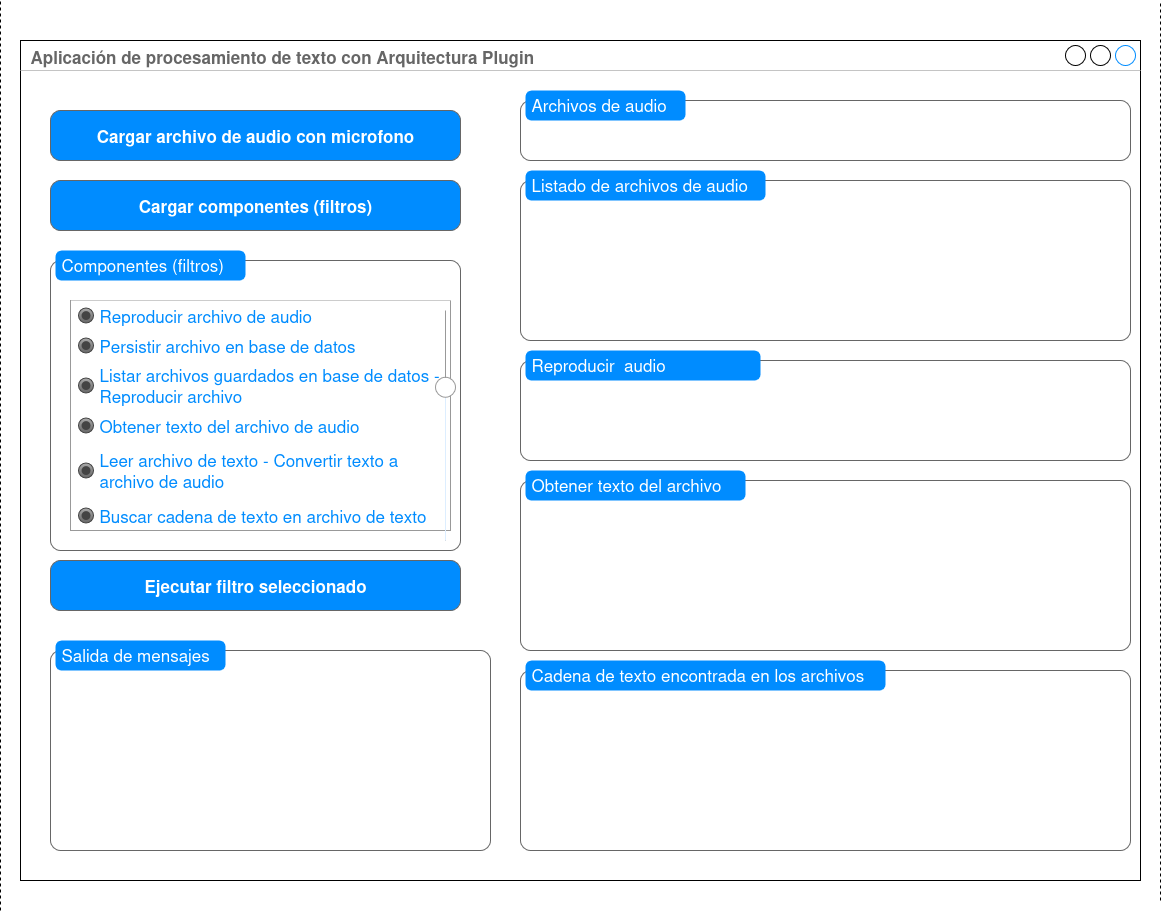

The diagram above was exported from draw.io. Its source (the exported page's mxGraphModel, read from the mxfile embedded in the PNG):
<mxGraphModel dx="2855" dy="1445" grid="1" gridSize="10" guides="1" tooltips="1" connect="1" arrows="1" fold="1" page="1" pageScale="1" pageWidth="850" pageHeight="1100" math="0" shadow="0">
  <root>
    <mxCell id="0" />
    <mxCell id="1" parent="0" />
    <mxCell id="H1mwv8oHq3u5GsDY2F8Q-33" value="" style="group" parent="1" connectable="0" vertex="1">
      <mxGeometry x="80" y="80" width="1120" height="840" as="geometry" />
    </mxCell>
    <mxCell id="H1mwv8oHq3u5GsDY2F8Q-1" value="&lt;font&gt;&lt;b&gt;&lt;font&gt;Aplicación de procesamiento de texto con Arquitectura Plugin&lt;/font&gt;&lt;/b&gt;&lt;/font&gt;" style="strokeWidth=1;shadow=0;dashed=0;align=center;html=1;shape=mxgraph.mockup.containers.window;align=left;verticalAlign=top;spacingLeft=8;strokeColor2=#008cff;strokeColor3=#c4c4c4;fontColor=#666666;mainText=;fontSize=17;labelBackgroundColor=none;whiteSpace=wrap;" parent="H1mwv8oHq3u5GsDY2F8Q-33" vertex="1">
      <mxGeometry width="1120" height="840" as="geometry" />
    </mxCell>
    <mxCell id="H1mwv8oHq3u5GsDY2F8Q-6" value="" style="shape=mxgraph.mockup.containers.marginRect;rectMarginTop=10;strokeColor=#666666;strokeWidth=1;dashed=0;rounded=1;arcSize=5;recursiveResize=0;html=1;whiteSpace=wrap;" parent="H1mwv8oHq3u5GsDY2F8Q-33" vertex="1">
      <mxGeometry x="500" y="130" width="610" height="170" as="geometry" />
    </mxCell>
    <mxCell id="H1mwv8oHq3u5GsDY2F8Q-7" value="&lt;div&gt;Listado de archivos de audio&lt;/div&gt;" style="shape=rect;strokeColor=none;fillColor=#008cff;strokeWidth=1;dashed=0;rounded=1;arcSize=20;fontColor=#ffffff;fontSize=17;spacing=2;spacingTop=-2;align=left;autosize=1;spacingLeft=4;resizeWidth=0;resizeHeight=0;perimeter=none;html=1;whiteSpace=wrap;" parent="H1mwv8oHq3u5GsDY2F8Q-6" vertex="1">
      <mxGeometry x="5" width="240" height="30" as="geometry" />
    </mxCell>
    <mxCell id="H1mwv8oHq3u5GsDY2F8Q-10" value="" style="shape=mxgraph.mockup.containers.marginRect;rectMarginTop=10;strokeColor=#666666;strokeWidth=1;dashed=0;rounded=1;arcSize=5;recursiveResize=0;html=1;whiteSpace=wrap;" parent="H1mwv8oHq3u5GsDY2F8Q-33" vertex="1">
      <mxGeometry x="500" y="310" width="610" height="110" as="geometry" />
    </mxCell>
    <mxCell id="H1mwv8oHq3u5GsDY2F8Q-11" value="Reproducir&amp;nbsp; audio" style="shape=rect;strokeColor=none;fillColor=#008cff;strokeWidth=1;dashed=0;rounded=1;arcSize=20;fontColor=#ffffff;fontSize=17;spacing=2;spacingTop=-2;align=left;autosize=1;spacingLeft=4;resizeWidth=0;resizeHeight=0;perimeter=none;html=1;whiteSpace=wrap;" parent="H1mwv8oHq3u5GsDY2F8Q-10" vertex="1">
      <mxGeometry x="5" width="235" height="30" as="geometry" />
    </mxCell>
    <mxCell id="H1mwv8oHq3u5GsDY2F8Q-8" value="" style="shape=mxgraph.mockup.containers.marginRect;rectMarginTop=10;strokeColor=#666666;strokeWidth=1;dashed=0;rounded=1;arcSize=5;recursiveResize=0;html=1;whiteSpace=wrap;" parent="H1mwv8oHq3u5GsDY2F8Q-33" vertex="1">
      <mxGeometry x="30" y="600" width="440" height="210" as="geometry" />
    </mxCell>
    <mxCell id="H1mwv8oHq3u5GsDY2F8Q-9" value="Salida de mensajes" style="shape=rect;strokeColor=none;fillColor=#008cff;strokeWidth=1;dashed=0;rounded=1;arcSize=20;fontColor=#ffffff;fontSize=17;spacing=2;spacingTop=-2;align=left;autosize=1;spacingLeft=4;resizeWidth=0;resizeHeight=0;perimeter=none;html=1;whiteSpace=wrap;" parent="H1mwv8oHq3u5GsDY2F8Q-8" vertex="1">
      <mxGeometry x="5" width="170" height="30" as="geometry" />
    </mxCell>
    <mxCell id="H1mwv8oHq3u5GsDY2F8Q-13" value="Cargar archivo de audio con microfono" style="strokeWidth=1;shadow=0;dashed=0;align=center;html=1;shape=mxgraph.mockup.buttons.button;strokeColor=#666666;fontColor=#ffffff;mainText=;buttonStyle=round;fontSize=17;fontStyle=1;fillColor=#008cff;whiteSpace=wrap;" parent="H1mwv8oHq3u5GsDY2F8Q-33" vertex="1">
      <mxGeometry x="30" y="70" width="410" height="50" as="geometry" />
    </mxCell>
    <mxCell id="H1mwv8oHq3u5GsDY2F8Q-14" value="" style="shape=mxgraph.mockup.containers.marginRect;rectMarginTop=10;strokeColor=#666666;strokeWidth=1;dashed=0;rounded=1;arcSize=5;recursiveResize=0;html=1;whiteSpace=wrap;" parent="H1mwv8oHq3u5GsDY2F8Q-33" vertex="1">
      <mxGeometry x="30" y="210" width="410" height="300" as="geometry" />
    </mxCell>
    <mxCell id="H1mwv8oHq3u5GsDY2F8Q-15" value="Componentes (filtros)" style="shape=rect;strokeColor=none;fillColor=#008cff;strokeWidth=1;dashed=0;rounded=1;arcSize=20;fontColor=#ffffff;fontSize=17;spacing=2;spacingTop=-2;align=left;autosize=1;spacingLeft=4;resizeWidth=0;resizeHeight=0;perimeter=none;html=1;whiteSpace=wrap;" parent="H1mwv8oHq3u5GsDY2F8Q-14" vertex="1">
      <mxGeometry x="5" width="190" height="30" as="geometry" />
    </mxCell>
    <mxCell id="H1mwv8oHq3u5GsDY2F8Q-16" value="" style="swimlane;strokeColor=#999999;swimlaneFillColor=#FFFFFF;fillColor=#ffffff;fontColor=#666666;fontStyle=0;childLayout=stackLayout;horizontal=1;startSize=0;horizontalStack=0;resizeParent=1;resizeParentMax=0;resizeLast=0;collapsible=0;marginBottom=0;whiteSpace=wrap;html=1;" parent="H1mwv8oHq3u5GsDY2F8Q-14" vertex="1">
      <mxGeometry x="20" y="50" width="380" height="230" as="geometry" />
    </mxCell>
    <mxCell id="cgaz__pqnmai70UWPOmM-4" value="Reproducir archivo de audio" style="text;strokeColor=none;align=left;verticalAlign=middle;spacingLeft=27;spacingRight=10;overflow=hidden;points=[[0,0.5],[1,0.5]];portConstraint=eastwest;rotatable=0;whiteSpace=wrap;html=1;rSize=5;fillColor=none;fontColor=#008CFF;fontSize=17;" vertex="1" parent="H1mwv8oHq3u5GsDY2F8Q-16">
      <mxGeometry width="380" height="30" as="geometry" />
    </mxCell>
    <mxCell id="cgaz__pqnmai70UWPOmM-5" value="" style="shape=ellipse;resizable=0;fillColor=#AAAAAA;gradientColor=#666666;strokeColor=#444444;html=1;" vertex="1" parent="cgaz__pqnmai70UWPOmM-4">
      <mxGeometry y="0.5" width="15" height="15" relative="1" as="geometry">
        <mxPoint x="8" y="-7.5" as="offset" />
      </mxGeometry>
    </mxCell>
    <mxCell id="cgaz__pqnmai70UWPOmM-6" value="" style="shape=ellipse;resizable=0;fillColor=#444444;strokeColor=none;html=1;" vertex="1" parent="cgaz__pqnmai70UWPOmM-5">
      <mxGeometry x="0.2" y="0.2" width="9" height="9" relative="1" as="geometry" />
    </mxCell>
    <mxCell id="cgaz__pqnmai70UWPOmM-7" value="Persistir archivo en base de datos" style="text;strokeColor=none;align=left;verticalAlign=middle;spacingLeft=27;spacingRight=10;overflow=hidden;points=[[0,0.5],[1,0.5]];portConstraint=eastwest;rotatable=0;whiteSpace=wrap;html=1;rSize=5;fillColor=none;fontColor=#008CFF;fontSize=17;" vertex="1" parent="H1mwv8oHq3u5GsDY2F8Q-16">
      <mxGeometry y="30" width="380" height="30" as="geometry" />
    </mxCell>
    <mxCell id="cgaz__pqnmai70UWPOmM-8" value="" style="shape=ellipse;resizable=0;fillColor=#AAAAAA;gradientColor=#666666;strokeColor=#444444;html=1;" vertex="1" parent="cgaz__pqnmai70UWPOmM-7">
      <mxGeometry y="0.5" width="15" height="15" relative="1" as="geometry">
        <mxPoint x="8" y="-7.5" as="offset" />
      </mxGeometry>
    </mxCell>
    <mxCell id="cgaz__pqnmai70UWPOmM-9" value="" style="shape=ellipse;resizable=0;fillColor=#444444;strokeColor=none;html=1;" vertex="1" parent="cgaz__pqnmai70UWPOmM-8">
      <mxGeometry x="0.2" y="0.2" width="9" height="9" relative="1" as="geometry" />
    </mxCell>
    <mxCell id="cgaz__pqnmai70UWPOmM-10" value="Listar archivos guardados en base de datos - Reproducir archivo" style="text;strokeColor=none;align=left;verticalAlign=middle;spacingLeft=27;spacingRight=10;overflow=hidden;points=[[0,0.5],[1,0.5]];portConstraint=eastwest;rotatable=0;whiteSpace=wrap;html=1;rSize=5;fillColor=none;fontColor=#008CFF;fontSize=17;" vertex="1" parent="H1mwv8oHq3u5GsDY2F8Q-16">
      <mxGeometry y="60" width="380" height="50" as="geometry" />
    </mxCell>
    <mxCell id="cgaz__pqnmai70UWPOmM-11" value="" style="shape=ellipse;resizable=0;fillColor=#AAAAAA;gradientColor=#666666;strokeColor=#444444;html=1;" vertex="1" parent="cgaz__pqnmai70UWPOmM-10">
      <mxGeometry y="0.5" width="15" height="15" relative="1" as="geometry">
        <mxPoint x="8" y="-7.5" as="offset" />
      </mxGeometry>
    </mxCell>
    <mxCell id="cgaz__pqnmai70UWPOmM-12" value="" style="shape=ellipse;resizable=0;fillColor=#444444;strokeColor=none;html=1;" vertex="1" parent="cgaz__pqnmai70UWPOmM-11">
      <mxGeometry x="0.2" y="0.2" width="9" height="9" relative="1" as="geometry" />
    </mxCell>
    <mxCell id="cgaz__pqnmai70UWPOmM-13" value="Obtener texto del archivo de audio" style="text;strokeColor=none;align=left;verticalAlign=middle;spacingLeft=27;spacingRight=10;overflow=hidden;points=[[0,0.5],[1,0.5]];portConstraint=eastwest;rotatable=0;whiteSpace=wrap;html=1;rSize=5;fillColor=none;fontColor=#008CFF;fontSize=17;" vertex="1" parent="H1mwv8oHq3u5GsDY2F8Q-16">
      <mxGeometry y="110" width="380" height="30" as="geometry" />
    </mxCell>
    <mxCell id="cgaz__pqnmai70UWPOmM-14" value="" style="shape=ellipse;resizable=0;fillColor=#AAAAAA;gradientColor=#666666;strokeColor=#444444;html=1;" vertex="1" parent="cgaz__pqnmai70UWPOmM-13">
      <mxGeometry y="0.5" width="15" height="15" relative="1" as="geometry">
        <mxPoint x="8" y="-7.5" as="offset" />
      </mxGeometry>
    </mxCell>
    <mxCell id="cgaz__pqnmai70UWPOmM-15" value="" style="shape=ellipse;resizable=0;fillColor=#444444;strokeColor=none;html=1;" vertex="1" parent="cgaz__pqnmai70UWPOmM-14">
      <mxGeometry x="0.2" y="0.2" width="9" height="9" relative="1" as="geometry" />
    </mxCell>
    <mxCell id="cgaz__pqnmai70UWPOmM-16" value="Leer archivo de texto - Convertir texto a archivo de audio" style="text;strokeColor=none;align=left;verticalAlign=middle;spacingLeft=27;spacingRight=10;overflow=hidden;points=[[0,0.5],[1,0.5]];portConstraint=eastwest;rotatable=0;whiteSpace=wrap;html=1;rSize=5;fillColor=none;fontColor=#008CFF;fontSize=17;" vertex="1" parent="H1mwv8oHq3u5GsDY2F8Q-16">
      <mxGeometry y="140" width="380" height="60" as="geometry" />
    </mxCell>
    <mxCell id="cgaz__pqnmai70UWPOmM-17" value="" style="shape=ellipse;resizable=0;fillColor=#AAAAAA;gradientColor=#666666;strokeColor=#444444;html=1;" vertex="1" parent="cgaz__pqnmai70UWPOmM-16">
      <mxGeometry y="0.5" width="15" height="15" relative="1" as="geometry">
        <mxPoint x="8" y="-7.5" as="offset" />
      </mxGeometry>
    </mxCell>
    <mxCell id="cgaz__pqnmai70UWPOmM-18" value="" style="shape=ellipse;resizable=0;fillColor=#444444;strokeColor=none;html=1;" vertex="1" parent="cgaz__pqnmai70UWPOmM-17">
      <mxGeometry x="0.2" y="0.2" width="9" height="9" relative="1" as="geometry" />
    </mxCell>
    <mxCell id="cgaz__pqnmai70UWPOmM-25" value="Buscar cadena de texto en archivo de texto" style="text;strokeColor=none;align=left;verticalAlign=middle;spacingLeft=27;spacingRight=10;overflow=hidden;points=[[0,0.5],[1,0.5]];portConstraint=eastwest;rotatable=0;whiteSpace=wrap;html=1;rSize=5;fillColor=none;fontColor=#008CFF;fontSize=17;" vertex="1" parent="H1mwv8oHq3u5GsDY2F8Q-16">
      <mxGeometry y="200" width="380" height="30" as="geometry" />
    </mxCell>
    <mxCell id="cgaz__pqnmai70UWPOmM-26" value="" style="shape=ellipse;resizable=0;fillColor=#AAAAAA;gradientColor=#666666;strokeColor=#444444;html=1;" vertex="1" parent="cgaz__pqnmai70UWPOmM-25">
      <mxGeometry y="0.5" width="15" height="15" relative="1" as="geometry">
        <mxPoint x="8" y="-7.5" as="offset" />
      </mxGeometry>
    </mxCell>
    <mxCell id="cgaz__pqnmai70UWPOmM-27" value="" style="shape=ellipse;resizable=0;fillColor=#444444;strokeColor=none;html=1;" vertex="1" parent="cgaz__pqnmai70UWPOmM-26">
      <mxGeometry x="0.2" y="0.2" width="9" height="9" relative="1" as="geometry" />
    </mxCell>
    <mxCell id="H1mwv8oHq3u5GsDY2F8Q-27" value="" style="verticalLabelPosition=bottom;shadow=0;dashed=0;align=center;html=1;verticalAlign=top;strokeWidth=1;shape=mxgraph.mockup.forms.horSlider;strokeColor=#999999;sliderStyle=basic;sliderPos=67.442;handleStyle=circle;fillColor2=#ddeeff;direction=north;" parent="H1mwv8oHq3u5GsDY2F8Q-14" vertex="1">
      <mxGeometry x="380" y="60" width="30" height="230" as="geometry" />
    </mxCell>
    <mxCell id="H1mwv8oHq3u5GsDY2F8Q-26" value="Cargar componentes (filtros) " style="strokeWidth=1;shadow=0;dashed=0;align=center;html=1;shape=mxgraph.mockup.buttons.button;strokeColor=#666666;fontColor=#ffffff;mainText=;buttonStyle=round;fontSize=17;fontStyle=1;fillColor=#008cff;whiteSpace=wrap;" parent="H1mwv8oHq3u5GsDY2F8Q-33" vertex="1">
      <mxGeometry x="30" y="140" width="410" height="50" as="geometry" />
    </mxCell>
    <mxCell id="H1mwv8oHq3u5GsDY2F8Q-32" value="Ejecutar filtro seleccionado" style="strokeWidth=1;shadow=0;dashed=0;align=center;html=1;shape=mxgraph.mockup.buttons.button;strokeColor=#666666;fontColor=#ffffff;mainText=;buttonStyle=round;fontSize=17;fontStyle=1;fillColor=#008cff;whiteSpace=wrap;" parent="H1mwv8oHq3u5GsDY2F8Q-33" vertex="1">
      <mxGeometry x="30" y="520" width="410" height="50" as="geometry" />
    </mxCell>
    <mxCell id="cgaz__pqnmai70UWPOmM-19" value="" style="shape=mxgraph.mockup.containers.marginRect;rectMarginTop=10;strokeColor=#666666;strokeWidth=1;dashed=0;rounded=1;arcSize=5;recursiveResize=0;html=1;whiteSpace=wrap;" vertex="1" parent="H1mwv8oHq3u5GsDY2F8Q-33">
      <mxGeometry x="500" y="430" width="610" height="180" as="geometry" />
    </mxCell>
    <mxCell id="cgaz__pqnmai70UWPOmM-20" value="Obtener texto del archivo" style="shape=rect;strokeColor=none;fillColor=#008cff;strokeWidth=1;dashed=0;rounded=1;arcSize=20;fontColor=#ffffff;fontSize=17;spacing=2;spacingTop=-2;align=left;autosize=1;spacingLeft=4;resizeWidth=0;resizeHeight=0;perimeter=none;html=1;whiteSpace=wrap;" vertex="1" parent="cgaz__pqnmai70UWPOmM-19">
      <mxGeometry x="5" width="220" height="30" as="geometry" />
    </mxCell>
    <mxCell id="cgaz__pqnmai70UWPOmM-21" value="" style="shape=mxgraph.mockup.containers.marginRect;rectMarginTop=10;strokeColor=#666666;strokeWidth=1;dashed=0;rounded=1;arcSize=5;recursiveResize=0;html=1;whiteSpace=wrap;" vertex="1" parent="H1mwv8oHq3u5GsDY2F8Q-33">
      <mxGeometry x="500" y="50" width="610" height="70" as="geometry" />
    </mxCell>
    <mxCell id="cgaz__pqnmai70UWPOmM-22" value="&lt;div&gt;Archivos de audio&lt;/div&gt;" style="shape=rect;strokeColor=none;fillColor=#008cff;strokeWidth=1;dashed=0;rounded=1;arcSize=20;fontColor=#ffffff;fontSize=17;spacing=2;spacingTop=-2;align=left;autosize=1;spacingLeft=4;resizeWidth=0;resizeHeight=0;perimeter=none;html=1;whiteSpace=wrap;" vertex="1" parent="cgaz__pqnmai70UWPOmM-21">
      <mxGeometry x="5" width="160" height="30" as="geometry" />
    </mxCell>
    <mxCell id="cgaz__pqnmai70UWPOmM-23" value="" style="shape=mxgraph.mockup.containers.marginRect;rectMarginTop=10;strokeColor=#666666;strokeWidth=1;dashed=0;rounded=1;arcSize=5;recursiveResize=0;html=1;whiteSpace=wrap;" vertex="1" parent="H1mwv8oHq3u5GsDY2F8Q-33">
      <mxGeometry x="500" y="620" width="610" height="190" as="geometry" />
    </mxCell>
    <mxCell id="cgaz__pqnmai70UWPOmM-24" value="Cadena de texto encontrada en los archivos" style="shape=rect;strokeColor=none;fillColor=#008cff;strokeWidth=1;dashed=0;rounded=1;arcSize=20;fontColor=#ffffff;fontSize=17;spacing=2;spacingTop=-2;align=left;autosize=1;spacingLeft=4;resizeWidth=0;resizeHeight=0;perimeter=none;html=1;whiteSpace=wrap;" vertex="1" parent="cgaz__pqnmai70UWPOmM-23">
      <mxGeometry x="5" width="360" height="30" as="geometry" />
    </mxCell>
    <mxCell id="H1mwv8oHq3u5GsDY2F8Q-34" value="" style="endArrow=none;dashed=1;html=1;rounded=0;" parent="1" edge="1">
      <mxGeometry width="50" height="50" relative="1" as="geometry">
        <mxPoint x="60" y="950" as="sourcePoint" />
        <mxPoint x="60" y="40" as="targetPoint" />
      </mxGeometry>
    </mxCell>
    <mxCell id="H1mwv8oHq3u5GsDY2F8Q-35" value="" style="endArrow=none;dashed=1;html=1;rounded=0;" parent="1" edge="1">
      <mxGeometry width="50" height="50" relative="1" as="geometry">
        <mxPoint x="1220" y="940" as="sourcePoint" />
        <mxPoint x="1220" y="40" as="targetPoint" />
      </mxGeometry>
    </mxCell>
  </root>
</mxGraphModel>